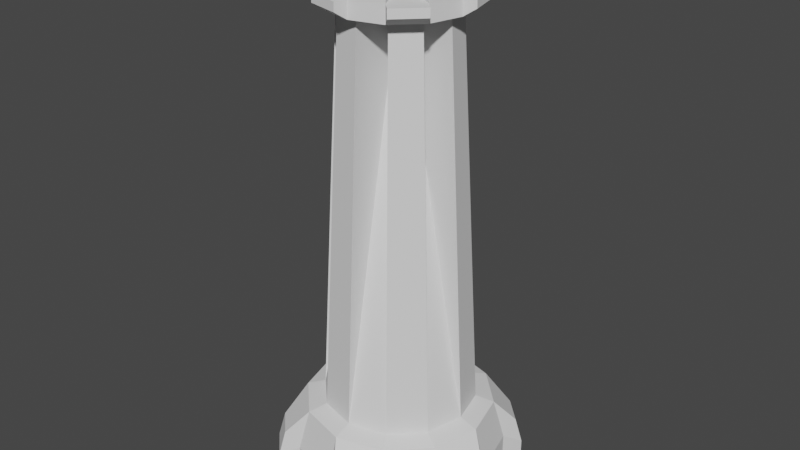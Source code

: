 # Source: wizardTowerReal.blend  (saved by Blender 2.80.75; exported with 4.5.12 LTS)
import bpy
from mathutils import Matrix  # noqa: F401  (used for matrix-valued properties, if any)

bpy.ops.wm.read_factory_settings(use_empty=True)
scene = bpy.context.scene
scene.name = 'Scene'

# ---- collections
col_collection = bpy.data.collections.new('Collection'); scene.collection.children.link(col_collection)

# ---- world
world_world = bpy.data.worlds.new('World'); scene.world = world_world
world_world.use_nodes = True; world_world.node_tree.nodes.clear()
_N = world_world.node_tree.nodes; _L = world_world.node_tree.links
n0 = _N.new('ShaderNodeOutputWorld'); n0.name = 'World Output'; n0.location = (300, 300)
n1 = _N.new('ShaderNodeBackground'); n1.name = 'Background'; n1.location = (10, 300)
n1.inputs[0].default_value = (0.05088, 0.05088, 0.05088, 1.0)
_L.new(n1.outputs[0], n0.inputs[0])
n0.is_active_output = True
world_world.color = (0.05088, 0.05088, 0.05088)
world_world.use_sun_shadow = False
world_world.sun_shadow_jitter_overblur = 0.0

# ---- meshes
me_cylinder_001 = bpy.data.meshes.new('Cylinder.001')
me_cylinder_001.from_pydata([(2.148e-09, 1.216, -2.014), (-1.168e-09, 0.8824, 4.261), (0.6081, 1.053, -2.014), (0.4412, 0.7642, 4.261), (1.053, 0.6081, -2.014), (0.7642, 0.4412, 4.261), (1.216, -2.309e-08, -2.014), (0.8824, -5.492e-08, 4.261), (1.053, -0.6081, -2.014), (0.7642, -0.4412, 4.261), (0.6081, -1.053, -2.014), (0.4412, -0.7642, 4.261), (1.858e-07, -1.216, -2.014), (1.321e-07, -0.8824, 4.261), (-0.6081, -1.053, -2.014), (-0.4412, -0.7642, 4.261), (-1.053, -0.6081, -2.014), (-0.7642, -0.4412, 4.261), (-1.216, -5.354e-07, -2.014), (-0.8824, -4.266e-07, 4.261), (-1.053, 0.6081, -2.014), (-0.7642, 0.4412, 4.261), (-0.6081, 1.053, -2.014), (-0.4412, 0.7642, 4.261), (1.195e-08, 1.508, -2.106), (0.7538, 1.306, -2.106), (1.306, 0.7538, -2.106), (1.508, 6.162e-09, -2.106), (1.306, -0.7538, -2.106), (0.7538, -1.306, -2.106), (2.396e-07, -1.508, -2.106), (-0.7538, -1.306, -2.106), (-1.306, -0.7538, -2.106), (-1.508, -6.288e-07, -2.106), (-1.306, 0.7538, -2.106), (-0.7538, 1.306, -2.106), (1.457e-08, 1.687, -2.758), (0.8437, 1.461, -2.758), (1.461, 0.8437, -2.758), (1.687, 2.683e-08, -2.758), (1.461, -0.8437, -2.758), (0.8437, -1.461, -2.758), (2.694e-07, -1.687, -2.758), (-0.8437, -1.461, -2.758), (-1.461, -0.8437, -2.758), (-1.687, -6.839e-07, -2.758), (-1.461, 0.8437, -2.758), (-0.8437, 1.461, -2.758), (1.457e-08, 1.687, -3.173), (0.8437, 1.461, -3.173), (1.461, 0.8437, -3.173), (1.687, 2.683e-08, -3.173), (1.461, -0.8437, -3.173), (0.8437, -1.461, -3.173), (2.694e-07, -1.687, -3.173), (-0.8437, -1.461, -3.173), (-1.461, -0.8437, -3.173), (-1.687, -6.839e-07, -3.173), (-1.461, 0.8437, -3.173), (-0.8437, 1.461, -3.173), (1.195e-08, 1.508, -2.106), (0.7538, 1.306, -2.106), (1.306, 0.7538, -2.106), (1.508, 6.162e-09, -2.106), (1.306, -0.7538, -2.106), (0.7538, -1.306, -2.106), (2.396e-07, -1.508, -2.106), (-0.7538, -1.306, -2.106), (-1.306, -0.7538, -2.106), (-1.508, -6.288e-07, -2.106), (-1.306, 0.7538, -2.106), (-0.7538, 1.306, -2.106), (1.457e-08, 1.687, -2.758), (0.8437, 1.461, -2.758), (1.461, 0.8437, -2.758), (1.687, 2.683e-08, -2.758), (1.461, -0.8437, -2.758), (0.8437, -1.461, -2.758), (2.694e-07, -1.687, -2.758), (-0.8437, -1.461, -2.758), (-1.461, -0.8437, -2.758), (-1.687, -6.839e-07, -2.758), (-1.461, 0.8437, -2.758), (-0.8437, 1.461, -2.758), (1.457e-08, 1.687, -3.173), (0.8437, 1.461, -3.173), (1.461, 0.8437, -3.173), (1.687, 2.683e-08, -3.173), (1.461, -0.8437, -3.173), (0.8437, -1.461, -3.173), (2.694e-07, -1.687, -3.173), (-0.8437, -1.461, -3.173), (-1.461, -0.8437, -3.173), (-1.687, -6.839e-07, -3.173), (-1.461, 0.8437, -3.173), (-0.8437, 1.461, -3.173), (1.487, 1.134, -2.581), (1.134, 1.487, -2.581), (1.73, -0.7222, -2.638), (1.859, -0.2397, -2.638), (0.2383, -1.854, -2.581), (0.7208, -1.725, -2.581), (-1.487, -1.134, -2.581), (-1.134, -1.487, -2.581), (-1.725, 0.7208, -2.581), (-1.854, 0.2383, -2.581), (-0.2383, 1.854, -2.581), (-0.7208, 1.725, -2.581), (1.587, 1.191, -2.999), (1.191, 1.587, -2.999), (1.83, -0.7797, -3.055), (1.975, -0.2397, -3.055), (0.2383, -1.97, -2.999), (0.7784, -1.825, -2.999), (-1.587, -1.191, -2.999), (-1.191, -1.587, -2.999), (-1.825, 0.7784, -2.999), (-1.97, 0.2383, -2.999), (-0.2383, 1.97, -2.999), (-0.7784, 1.825, -2.999), (1.587, 1.191, -3.264), (1.191, 1.587, -3.264), (1.83, -0.7797, -3.321), (1.975, -0.2397, -3.321), (0.2383, -1.97, -3.264), (0.7784, -1.825, -3.264), (-1.587, -1.191, -3.264), (-1.191, -1.587, -3.264), (-1.825, 0.7784, -3.264), (-1.97, 0.2383, -3.264), (-0.2383, 1.97, -3.264), (-0.7784, 1.825, -3.264), (1.83, -0.7797, -3.321), (1.975, -0.2397, -3.321), (-4.018e-09, 1.053, 4.261), (0.5264, 0.9118, 4.261), (0.9118, 0.5264, 4.261), (1.053, -3.716e-08, 4.261), (0.9118, -0.5264, 4.261), (0.5264, -0.9118, 4.261), (1.55e-07, -1.053, 4.261), (-0.5264, -0.9118, 4.261), (-0.9118, -0.5264, 4.261), (-1.053, -4.806e-07, 4.261), (-0.9118, 0.5264, 4.261), (-0.5264, 0.9118, 4.261), (3.256e-09, 1.047, 4.524), (0.5237, 0.907, 4.524), (0.907, 0.5237, 4.524), (1.047, -3.641e-08, 4.524), (0.907, -0.5237, 4.524), (0.5237, -0.907, 4.524), (1.614e-07, -1.047, 4.524), (-0.5237, -0.907, 4.524), (-0.907, -0.5237, 4.524), (-1.047, -4.776e-07, 4.524), (-0.907, 0.5237, 4.524), (-0.5237, 0.907, 4.524), (-1.157e-09, 0.8234, 4.524), (0.4117, 0.7131, 4.524), (0.7131, 0.4117, 4.524), (0.8234, -6.048e-08, 4.524), (0.7131, -0.4117, 4.524), (0.4117, -0.7131, 4.524), (1.232e-07, -0.8234, 4.524), (-0.4117, -0.7131, 4.524), (-0.7131, -0.4117, 4.524), (-0.8234, -4.073e-07, 4.524), (-0.7131, 0.4117, 4.524), (-0.4117, 0.7131, 4.524), (9.934e-09, -1.589e-07, 4.524), (0.5237, 0.907, 4.887), (0.907, 0.5237, 4.887), (1.047, -3.641e-08, 4.887), (0.907, -0.5237, 4.887), (0.5237, -0.907, 4.887), (1.614e-07, -1.047, 4.887), (-0.5237, -0.907, 4.887), (-0.907, -0.5237, 4.887), (-1.047, -4.776e-07, 4.887), (-0.907, 0.5237, 4.887), (-0.5237, 0.907, 4.887), (3.256e-09, 1.047, 4.887), (0.4117, 0.7131, 4.887), (0.7131, 0.4117, 4.887), (0.8234, -6.048e-08, 4.887), (0.7131, -0.4117, 4.887), (0.4117, -0.7131, 4.887), (1.232e-07, -0.8234, 4.887), (-0.4117, -0.7131, 4.887), (-0.7131, -0.4117, 4.887), (-0.8234, -4.073e-07, 4.887), (-0.7131, 0.4117, 4.887), (-0.4117, 0.7131, 4.887), (-1.157e-09, 0.8234, 4.887), (0.6351, 0.6477, 5.127), (0.6477, 0.6351, 5.127), (0.8785, -0.2261, 5.127), (0.8739, -0.2434, 5.127), (0.2434, -0.8739, 5.127), (0.2261, -0.8785, 5.127), (-0.6351, -0.6477, 5.127), (-0.6477, -0.6351, 5.127), (-0.8785, 0.2261, 5.127), (-0.8739, 0.2434, 5.127), (-0.2434, 0.8739, 5.127), (-0.2261, 0.8785, 5.127), (0.6314, 0.6413, 5.127), (0.6413, 0.6314, 5.127), (0.8711, -0.2261, 5.127), (0.8675, -0.2397, 5.127), (0.2397, -0.8675, 5.127), (0.2261, -0.8711, 5.127), (-0.6314, -0.6413, 5.127), (-0.6413, -0.6314, 5.127), (-0.8711, 0.2261, 5.127), (-0.8675, 0.2397, 5.127), (-0.2397, 0.8675, 5.127), (-0.2261, 0.8711, 5.127), (0.05152, 1.245, 4.391), (0.578, 1.104, 4.391), (1.104, 0.578, 4.391), (1.245, 0.05152, 4.391), (1.053, -0.6672, 4.391), (0.6672, -1.053, 4.391), (-0.05152, -1.245, 4.391), (-0.578, -1.104, 4.391), (-1.104, -0.578, 4.391), (-1.245, -0.05152, 4.391), (-1.053, 0.6672, 4.391), (-0.6672, 1.053, 4.391), (0.05152, 1.24, 4.528), (0.5752, 1.099, 4.528), (1.099, 0.5752, 4.528), (1.24, 0.05152, 4.528), (1.048, -0.6644, 4.528), (0.6644, -1.048, 4.528), (-0.05152, -1.24, 4.528), (-0.5752, -1.099, 4.528), (-1.099, -0.5752, 4.528), (-1.24, -0.05152, 4.528), (-1.048, 0.6644, 4.528), (-0.6644, 1.048, 4.528), (2.148e-09, 1.216, -2.014), (-1.168e-09, 0.8824, 4.261), (0.6081, 1.053, -2.014), (0.4412, 0.7642, 4.261), (1.053, 0.6081, -2.014), (0.7642, 0.4412, 4.261), (1.216, -2.309e-08, -2.014), (0.8824, -5.492e-08, 4.261), (1.053, -0.6081, -2.014), (0.7642, -0.4412, 4.261), (0.6081, -1.053, -2.014), (0.4412, -0.7642, 4.261), (1.858e-07, -1.216, -2.014), (1.321e-07, -0.8824, 4.261), (-0.6081, -1.053, -2.014), (-0.4412, -0.7642, 4.261), (-1.053, -0.6081, -2.014), (-0.7642, -0.4412, 4.261), (-1.216, -5.354e-07, -2.014), (-0.8824, -4.266e-07, 4.261), (-1.053, 0.6081, -2.014), (-0.7642, 0.4412, 4.261), (-0.6081, 1.053, -2.014), (-0.4412, 0.7642, 4.261), (0.6081, 1.053, -2.014), (2.148e-09, 1.216, -2.014), (-1.168e-09, 0.8824, 4.261), (0.4412, 0.7642, 4.261), (0.7642, 0.4412, 4.261), (1.053, 0.6081, -2.014), (1.216, -2.309e-08, -2.014), (0.8824, -5.492e-08, 4.261), (0.7642, -0.4412, 4.261), (1.053, -0.6081, -2.014), (0.6081, -1.053, -2.014), (0.4412, -0.7642, 4.261), (1.321e-07, -0.8824, 4.261), (1.858e-07, -1.216, -2.014), (-0.6081, -1.053, -2.014), (-0.4412, -0.7642, 4.261), (-0.7642, -0.4412, 4.261), (-1.053, -0.6081, -2.014), (-1.216, -5.354e-07, -2.014), (-0.8824, -4.266e-07, 4.261), (-0.7642, 0.4412, 4.261), (-1.053, 0.6081, -2.014), (-0.6081, 1.053, -2.014), (-0.4412, 0.7642, 4.261), (0.0, 0.0, 4.516)], [], [(15, 14, 281, 282), (5, 4, 291), (4, 5, 271, 272), (20, 18, 291), (10, 8, 276, 277), (23, 1, 291), (13, 15, 282, 279), (3, 5, 291), (19, 18, 285, 286), (18, 19, 291), (8, 9, 275, 276), (9, 8, 291), (4, 6, 27, 26), (20, 22, 35, 34), (2, 4, 26, 25), (18, 20, 34, 33), (16, 18, 33, 32), (14, 16, 32, 31), (12, 14, 31, 30), (10, 12, 30, 29), (8, 10, 29, 28), (6, 8, 28, 27), (22, 0, 24, 35), (0, 2, 25, 24), (41, 29, 101, 113), (26, 27, 39, 38), (33, 34, 104, 105), (30, 31, 43, 42), (5, 3, 135, 136), (34, 35, 47, 46), (24, 25, 37, 36), (38, 50, 120, 108), (28, 29, 41, 40), (42, 54, 124, 112), (31, 32, 102, 103), (32, 33, 45, 44), (32, 44, 114, 102), (38, 39, 51, 50), (53, 41, 113, 125), (42, 43, 55, 54), (52, 88, 132, 122), (46, 47, 59, 58), (36, 37, 49, 48), (37, 25, 97, 109), (40, 41, 53, 52), (23, 21, 144, 145), (29, 30, 100, 101), (44, 45, 57, 56), (36, 24, 60, 72), (30, 29, 65, 66), (59, 48, 84, 95), (25, 37, 73, 61), (46, 45, 81, 82), (53, 41, 77, 89), (32, 44, 80, 68), (32, 31, 67, 68), (42, 54, 90, 78), (36, 47, 83, 72), (50, 38, 74, 86), (49, 50, 86, 85), (34, 33, 69, 70), (41, 29, 65, 77), (39, 51, 87, 75), (30, 42, 78, 66), (57, 45, 81, 93), (24, 36, 118, 106), (24, 35, 71, 60), (38, 26, 62, 74), (46, 58, 94, 82), (38, 37, 73, 74), (27, 39, 75, 63), (43, 55, 91, 79), (53, 54, 90, 89), (45, 33, 69, 81), (40, 52, 88, 76), (40, 39, 75, 76), (34, 46, 82, 70), (47, 59, 95, 83), (26, 25, 61, 62), (55, 56, 92, 91), (31, 43, 79, 67), (48, 36, 72, 84), (42, 41, 77, 78), (28, 40, 76, 64), (37, 49, 85, 73), (28, 27, 63, 64), (57, 58, 94, 93), (35, 47, 83, 71), (44, 56, 92, 80), (44, 43, 79, 80), (101, 100, 112, 113), (105, 104, 116, 117), (99, 98, 110, 111), (103, 102, 114, 115), (107, 106, 118, 119), (97, 96, 108, 109), (113, 112, 124, 125), (117, 116, 128, 129), (111, 110, 122, 123), (115, 114, 126, 127), (119, 118, 130, 131), (109, 108, 120, 121), (123, 122, 132, 133), (51, 39, 111, 123), (30, 42, 112, 100), (57, 45, 117, 129), (35, 24, 106, 107), (26, 38, 108, 96), (46, 58, 128, 116), (39, 27, 99, 111), (55, 43, 115, 127), (7, 5, 136, 137), (45, 33, 105, 117), (40, 52, 122, 110), (34, 46, 116, 104), (59, 47, 119, 131), (25, 26, 96, 97), (1, 23, 145, 134), (43, 31, 103, 115), (36, 48, 130, 118), (28, 40, 110, 98), (49, 37, 109, 121), (27, 28, 98, 99), (9, 7, 137, 138), (11, 9, 138, 139), (47, 35, 107, 119), (87, 51, 123, 133), (44, 56, 126, 114), (21, 19, 143, 144), (3, 1, 134, 135), (19, 17, 142, 143), (17, 15, 141, 142), (15, 13, 140, 141), (13, 11, 139, 140), (140, 152, 237, 225), (150, 151, 236, 235), (144, 143, 155, 156), (153, 141, 226, 238), (138, 137, 149, 150), (156, 157, 242, 241), (142, 141, 153, 154), (139, 138, 223, 224), (134, 145, 157, 146), (136, 135, 147, 148), (155, 143, 228, 240), (140, 139, 151, 152), (146, 157, 181, 182), (149, 148, 160, 161), (167, 168, 192, 191), (153, 152, 164, 165), (150, 149, 173, 174), (157, 156, 168, 169), (147, 146, 158, 159), (168, 156, 180, 192), (151, 150, 162, 163), (159, 160, 184, 183), (166, 154, 178, 190), (155, 154, 166, 167), (164, 163, 170), (161, 160, 170), (168, 167, 170), (165, 164, 170), (162, 161, 170), (169, 168, 170), (159, 158, 170), (166, 165, 170), (163, 162, 170), (158, 169, 170), (160, 159, 170), (167, 166, 170), (177, 189, 213, 201), (178, 177, 201, 202), (191, 192, 216, 215), (179, 191, 215, 203), (176, 175, 199, 200), (189, 190, 214, 213), (155, 167, 191, 179), (161, 162, 186, 185), (153, 165, 189, 177), (152, 151, 175, 176), (169, 158, 194, 193), (162, 150, 174, 186), (164, 152, 176, 188), (163, 164, 188, 187), (157, 169, 193, 181), (154, 153, 177, 178), (151, 163, 187, 175), (147, 159, 183, 171), (149, 161, 185, 173), (148, 147, 171, 172), (165, 166, 190, 189), (158, 146, 182, 194), (156, 155, 179, 180), (160, 148, 172, 184), (200, 199, 211, 212), (204, 203, 215, 216), (198, 197, 209, 210), (202, 201, 213, 214), (206, 205, 217, 218), (196, 195, 207, 208), (193, 194, 218, 217), (180, 179, 203, 204), (186, 174, 198, 210), (188, 176, 200, 212), (182, 181, 205, 206), (181, 193, 217, 205), (175, 187, 211, 199), (183, 184, 208, 207), (171, 183, 207, 195), (173, 185, 209, 197), (185, 186, 210, 209), (194, 182, 206, 218), (172, 171, 195, 196), (184, 172, 196, 208), (187, 188, 212, 211), (190, 178, 202, 214), (174, 173, 197, 198), (192, 180, 204, 216), (222, 221, 233, 234), (220, 219, 231, 232), (226, 225, 237, 238), (230, 229, 241, 242), (224, 223, 235, 236), (228, 227, 239, 240), (141, 140, 225, 226), (149, 137, 222, 234), (135, 134, 219, 220), (138, 150, 235, 223), (136, 148, 233, 221), (152, 153, 238, 237), (157, 145, 230, 242), (143, 142, 227, 228), (147, 135, 220, 232), (142, 154, 239, 227), (146, 147, 232, 231), (134, 146, 231, 219), (137, 136, 221, 222), (154, 155, 240, 239), (151, 139, 224, 236), (145, 144, 229, 230), (144, 156, 241, 229), (148, 149, 234, 233), (9, 8, 251, 252), (19, 18, 261, 262), (3, 5, 248, 246), (23, 1, 244, 266), (20, 18, 261, 263), (5, 4, 247, 248), (15, 14, 257, 258), (19, 21, 264, 262), (16, 14, 257, 259), (11, 10, 253, 254), (21, 20, 263, 264), (15, 17, 260, 258), (0, 1, 244, 243), (12, 10, 253, 255), (7, 6, 249, 250), (17, 16, 259, 260), (11, 13, 256, 254), (8, 6, 249, 251), (3, 2, 245, 246), (13, 12, 255, 256), (23, 22, 265, 266), (7, 9, 252, 250), (4, 2, 245, 247), (0, 22, 265, 243), (268, 269, 270, 267), (272, 271, 274, 273), (276, 275, 278, 277), (280, 279, 282, 281), (284, 283, 286, 285), (288, 287, 290, 289), (9, 11, 278, 275), (6, 4, 272, 273), (2, 0, 268, 267), (11, 10, 277, 278), (20, 21, 287, 288), (5, 7, 274, 271), (0, 1, 269, 268), (22, 20, 288, 289), (7, 6, 273, 274), (16, 17, 283, 284), (1, 3, 270, 269), (21, 23, 290, 287), (18, 16, 284, 285), (3, 2, 267, 270), (12, 13, 279, 280), (23, 22, 289, 290), (17, 19, 286, 283), (14, 12, 280, 281), (14, 15, 291), (19, 21, 291), (16, 14, 291), (10, 11, 291), (21, 20, 291), (15, 17, 291), (1, 0, 291), (12, 10, 291), (6, 7, 291), (17, 16, 291), (11, 13, 291), (8, 6, 291), (2, 3, 291), (13, 12, 291), (22, 23, 291), (7, 9, 291), (4, 2, 291), (0, 22, 291)])
_uv = me_cylinder_001.uv_layers.new(name='UVMap')
_uv.uv.foreach_set('vector', [0.4167, 1.0, 0.4167, 0.0, 0.4167, 0.0, 0.4167, 1.0, 0.8333, 1.0, 0.8333, 0.0, 0.8333, 1.0, 0.8333, 0.0, 0.8333, 1.0, 0.8333, 1.0, 0.8333, 0.0, 0.1667, 0.0, 0.25, 0.0, 0.1667, 0.0, 0.5833, 0.0, 0.6667, 0.0, 0.6667, 0.0, 0.5833, 0.0, 0.08333, 1.0, 7.451e-08, 1.0, 0.08333, 1.0, 0.5, 1.0, 0.4167, 1.0, 0.4167, 1.0, 0.5, 1.0, 0.9167, 1.0, 0.8333, 1.0, 0.9167, 1.0, 0.25, 1.0, 0.25, 0.0, 0.25, 0.0, 0.25, 1.0, 0.25, 0.0, 0.25, 1.0, 0.25, 0.0, 0.6667, 0.0, 0.6667, 1.0, 0.6667, 1.0, 0.6667, 0.0, 0.6667, 1.0, 0.6667, 0.0, 0.6667, 1.0, 0.8333, 0.0, 0.75, 0.0, 0.75, 0.0, 0.8333, 0.0, 0.1667, 0.0, 0.08333, 0.0, 0.08333, 0.0, 0.1667, 0.0, 0.9167, 0.0, 0.8333, 0.0, 0.8333, 0.0, 0.9167, 0.0, 0.25, 0.0, 0.1667, 0.0, 0.1667, 0.0, 0.25, 0.0, 0.3333, 0.0, 0.25, 0.0, 0.25, 0.0, 0.3333, 0.0, 0.4167, 0.0, 0.3333, 0.0, 0.3333, 0.0, 0.4167, 0.0, 0.5, 0.0, 0.4167, 0.0, 0.4167, 0.0, 0.5, 0.0, 0.5833, 0.0, 0.5, 0.0, 0.5, 0.0, 0.5833, 0.0, 0.6667, 0.0, 0.5833, 0.0, 0.5833, 0.0, 0.6667, 0.0, 0.75, 0.0, 0.6667, 0.0, 0.6667, 0.0, 0.75, 0.0, 0.08333, 0.0, 7.451e-08, 0.0, 7.451e-08, 0.0, 0.08333, 0.0, 1.0, 0.0, 0.9167, 0.0, 0.9167, 0.0, 1.0, 0.0, 0.5833, 0.0, 0.5833, 0.0, 0.5833, 0.0, 0.5833, 0.0, 0.8333, 0.0, 0.75, 0.0, 0.75, 0.0, 0.8333, 0.0, 0.25, 0.0, 0.1667, 0.0, 0.1667, 0.0, 0.25, 0.0, 0.5, 0.0, 0.4167, 0.0, 0.4167, 0.0, 0.5, 0.0, 0.8333, 1.0, 0.9167, 1.0, 0.9167, 1.0, 0.8333, 1.0, 0.1667, 0.0, 0.08333, 0.0, 0.08333, 0.0, 0.1667, 0.0, 1.0, 0.0, 0.9167, 0.0, 0.9167, 0.0, 1.0, 0.0, 0.8333, 0.0, 0.8333, 0.0, 0.8333, 0.0, 0.8333, 0.0, 0.6667, 0.0, 0.5833, 0.0, 0.5833, 0.0, 0.6667, 0.0, 0.5, 0.0, 0.5, 0.0, 0.5, 0.0, 0.5, 0.0, 0.4167, 0.0, 0.3333, 0.0, 0.3333, 0.0, 0.4167, 0.0, 0.3333, 0.0, 0.25, 0.0, 0.25, 0.0, 0.3333, 0.0, 0.3333, 0.0, 0.3333, 0.0, 0.3333, 0.0, 0.3333, 0.0, 0.8333, 0.0, 0.75, 0.0, 0.75, 0.0, 0.8333, 0.0, 0.5833, 0.0, 0.5833, 0.0, 0.5833, 0.0, 0.5833, 0.0, 0.5, 0.0, 0.4167, 0.0, 0.4167, 0.0, 0.5, 0.0, 0.6667, 0.0, 0.6667, 0.0, 0.6667, 0.0, 0.6667, 0.0, 0.1667, 0.0, 0.08333, 0.0, 0.08333, 0.0, 0.1667, 0.0, 1.0, 0.0, 0.9167, 0.0, 0.9167, 0.0, 1.0, 0.0, 0.9167, 0.0, 0.9167, 0.0, 0.9167, 0.0, 0.9167, 0.0, 0.6667, 0.0, 0.5833, 0.0, 0.5833, 0.0, 0.6667, 0.0, 0.08333, 1.0, 0.1667, 1.0, 0.1667, 1.0, 0.08333, 1.0, 0.5833, 0.0, 0.5, 0.0, 0.5, 0.0, 0.5833, 0.0, 0.3333, 0.0, 0.25, 0.0, 0.25, 0.0, 0.3333, 0.0, 1.0, 0.0, 1.0, 0.0, 1.0, 0.0, 1.0, 0.0, 0.5, 0.0, 0.5833, 0.0, 0.5833, 0.0, 0.5, 0.0, 0.08333, 0.0, 7.451e-08, 0.0, 7.451e-08, 0.0, 0.08333, 0.0, 0.9167, 0.0, 0.9167, 0.0, 0.9167, 0.0, 0.9167, 0.0, 0.1667, 0.0, 0.25, 0.0, 0.25, 0.0, 0.1667, 0.0, 0.5833, 0.0, 0.5833, 0.0, 0.5833, 0.0, 0.5833, 0.0, 0.3333, 0.0, 0.3333, 0.0, 0.3333, 0.0, 0.3333, 0.0, 0.3333, 0.0, 0.4167, 0.0, 0.4167, 0.0, 0.3333, 0.0, 0.5, 0.0, 0.5, 0.0, 0.5, 0.0, 0.5, 0.0, 7.451e-08, 0.0, 0.08333, 0.0, 0.08333, 0.0, 7.451e-08, 0.0, 0.8333, 0.0, 0.8333, 0.0, 0.8333, 0.0, 0.8333, 0.0, 0.9167, 0.0, 0.8333, 0.0, 0.8333, 0.0, 0.9167, 0.0, 0.1667, 0.0, 0.25, 0.0, 0.25, 0.0, 0.1667, 0.0, 0.5833, 0.0, 0.5833, 0.0, 0.5833, 0.0, 0.5833, 0.0, 0.75, 0.0, 0.75, 0.0, 0.75, 0.0, 0.75, 0.0, 0.5, 0.0, 0.5, 0.0, 0.5, 0.0, 0.5, 0.0, 0.25, 0.0, 0.25, 0.0, 0.25, 0.0, 0.25, 0.0, 1.0, 0.0, 1.0, 0.0, 1.0, 0.0, 1.0, 0.0, 7.451e-08, 0.0, 0.08333, 0.0, 0.08333, 0.0, 7.451e-08, 0.0, 0.8333, 0.0, 0.8333, 0.0, 0.8333, 0.0, 0.8333, 0.0, 0.1667, 0.0, 0.1667, 0.0, 0.1667, 0.0, 0.1667, 0.0, 0.8333, 0.0, 0.9167, 0.0, 0.9167, 0.0, 0.8333, 0.0, 0.75, 0.0, 0.75, 0.0, 0.75, 0.0, 0.75, 0.0, 0.4167, 0.0, 0.4167, 0.0, 0.4167, 0.0, 0.4167, 0.0, 0.5833, 0.0, 0.5, 0.0, 0.5, 0.0, 0.5833, 0.0, 0.25, 0.0, 0.25, 0.0, 0.25, 0.0, 0.25, 0.0, 0.6667, 0.0, 0.6667, 0.0, 0.6667, 0.0, 0.6667, 0.0, 0.6667, 0.0, 0.75, 0.0, 0.75, 0.0, 0.6667, 0.0, 0.1667, 0.0, 0.1667, 0.0, 0.1667, 0.0, 0.1667, 0.0, 0.08333, 0.0, 0.08333, 0.0, 0.08333, 0.0, 0.08333, 0.0, 0.8333, 0.0, 0.9167, 0.0, 0.9167, 0.0, 0.8333, 0.0, 0.4167, 0.0, 0.3333, 0.0, 0.3333, 0.0, 0.4167, 0.0, 0.4167, 0.0, 0.4167, 0.0, 0.4167, 0.0, 0.4167, 0.0, 1.0, 0.0, 1.0, 0.0, 1.0, 0.0, 1.0, 0.0, 0.5, 0.0, 0.5833, 0.0, 0.5833, 0.0, 0.5, 0.0, 0.6667, 0.0, 0.6667, 0.0, 0.6667, 0.0, 0.6667, 0.0, 0.9167, 0.0, 0.9167, 0.0, 0.9167, 0.0, 0.9167, 0.0, 0.6667, 0.0, 0.75, 0.0, 0.75, 0.0, 0.6667, 0.0, 0.25, 0.0, 0.1667, 0.0, 0.1667, 0.0, 0.25, 0.0, 0.08333, 0.0, 0.08333, 0.0, 0.08333, 0.0, 0.08333, 0.0, 0.3333, 0.0, 0.3333, 0.0, 0.3333, 0.0, 0.3333, 0.0, 0.3333, 0.0, 0.4167, 0.0, 0.4167, 0.0, 0.3333, 0.0, 0.5833, 0.0, 0.5, 0.0, 0.5, 0.0, 0.5833, 0.0, 0.25, 0.0, 0.1667, 0.0, 0.1667, 0.0, 0.25, 0.0, 0.75, 0.0, 0.6667, 0.0, 0.6667, 0.0, 0.75, 0.0, 0.4167, 0.0, 0.3333, 0.0, 0.3333, 0.0, 0.4167, 0.0, 0.08333, 0.0, 7.451e-08, 0.0, 7.451e-08, 0.0, 0.08333, 0.0, 0.9167, 0.0, 0.8333, 0.0, 0.8333, 0.0, 0.9167, 0.0, 0.5833, 0.0, 0.5, 0.0, 0.5, 0.0, 0.5833, 0.0, 0.25, 0.0, 0.1667, 0.0, 0.1667, 0.0, 0.25, 0.0, 0.75, 0.0, 0.6667, 0.0, 0.6667, 0.0, 0.75, 0.0, 0.4167, 0.0, 0.3333, 0.0, 0.3333, 0.0, 0.4167, 0.0, 0.08333, 0.0, 7.451e-08, 0.0, 7.451e-08, 0.0, 0.08333, 0.0, 0.9167, 0.0, 0.8333, 0.0, 0.8333, 0.0, 0.9167, 0.0, 0.75, 0.0, 0.6667, 0.0, 0.6667, 0.0, 0.75, 0.0, 0.75, 0.0, 0.75, 0.0, 0.75, 0.0, 0.75, 0.0, 0.5, 0.0, 0.5, 0.0, 0.5, 0.0, 0.5, 0.0, 0.25, 0.0, 0.25, 0.0, 0.25, 0.0, 0.25, 0.0, 0.08333, 0.0, 7.451e-08, 0.0, 7.451e-08, 0.0, 0.08333, 0.0, 0.8333, 0.0, 0.8333, 0.0, 0.8333, 0.0, 0.8333, 0.0, 0.1667, 0.0, 0.1667, 0.0, 0.1667, 0.0, 0.1667, 0.0, 0.75, 0.0, 0.75, 0.0, 0.75, 0.0, 0.75, 0.0, 0.4167, 0.0, 0.4167, 0.0, 0.4167, 0.0, 0.4167, 0.0, 0.75, 1.0, 0.8333, 1.0, 0.8333, 1.0, 0.75, 1.0, 0.25, 0.0, 0.25, 0.0, 0.25, 0.0, 0.25, 0.0, 0.6667, 0.0, 0.6667, 0.0, 0.6667, 0.0, 0.6667, 0.0, 0.1667, 0.0, 0.1667, 0.0, 0.1667, 0.0, 0.1667, 0.0, 0.08333, 0.0, 0.08333, 0.0, 0.08333, 0.0, 0.08333, 0.0, 0.9167, 0.0, 0.8333, 0.0, 0.8333, 0.0, 0.9167, 0.0, 7.451e-08, 1.0, 0.08333, 1.0, 0.08333, 1.0, 7.451e-08, 1.0, 0.4167, 0.0, 0.4167, 0.0, 0.4167, 0.0, 0.4167, 0.0, 1.0, 0.0, 1.0, 0.0, 1.0, 0.0, 1.0, 0.0, 0.6667, 0.0, 0.6667, 0.0, 0.6667, 0.0, 0.6667, 0.0, 0.9167, 0.0, 0.9167, 0.0, 0.9167, 0.0, 0.9167, 0.0, 0.75, 0.0, 0.6667, 0.0, 0.6667, 0.0, 0.75, 0.0, 0.6667, 1.0, 0.75, 1.0, 0.75, 1.0, 0.6667, 1.0, 0.5833, 1.0, 0.6667, 1.0, 0.6667, 1.0, 0.5833, 1.0, 0.08333, 0.0, 0.08333, 0.0, 0.08333, 0.0, 0.08333, 0.0, 0.75, 0.0, 0.75, 0.0, 0.75, 0.0, 0.75, 0.0, 0.3333, 0.0, 0.3333, 0.0, 0.3333, 0.0, 0.3333, 0.0, 0.1667, 1.0, 0.25, 1.0, 0.25, 1.0, 0.1667, 1.0, 0.9167, 1.0, 1.0, 1.0, 1.0, 1.0, 0.9167, 1.0, 0.25, 1.0, 0.3333, 1.0, 0.3333, 1.0, 0.25, 1.0, 0.3333, 1.0, 0.4167, 1.0, 0.4167, 1.0, 0.3333, 1.0, 0.4167, 1.0, 0.5, 1.0, 0.5, 1.0, 0.4167, 1.0, 0.5, 1.0, 0.5833, 1.0, 0.5833, 1.0, 0.5, 1.0, 0.5, 1.0, 0.5, 1.0, 0.5, 1.0, 0.5, 1.0, 0.6667, 1.0, 0.5833, 1.0, 0.5833, 1.0, 0.6667, 1.0, 0.1667, 1.0, 0.25, 1.0, 0.25, 1.0, 0.1667, 1.0, 0.4167, 1.0, 0.4167, 1.0, 0.4167, 1.0, 0.4167, 1.0, 0.6667, 1.0, 0.75, 1.0, 0.75, 1.0, 0.6667, 1.0, 0.1667, 1.0, 0.08333, 1.0, 0.08333, 1.0, 0.1667, 1.0, 0.3333, 1.0, 0.4167, 1.0, 0.4167, 1.0, 0.3333, 1.0, 0.5833, 1.0, 0.6667, 1.0, 0.6667, 1.0, 0.5833, 1.0, 7.451e-08, 1.0, 0.08333, 1.0, 0.08333, 1.0, 7.451e-08, 1.0, 0.8333, 1.0, 0.9167, 1.0, 0.9167, 1.0, 0.8333, 1.0, 0.25, 1.0, 0.25, 1.0, 0.25, 1.0, 0.25, 1.0, 0.5, 1.0, 0.5833, 1.0, 0.5833, 1.0, 0.5, 1.0, 7.451e-08, 1.0, 0.08333, 1.0, 0.08333, 1.0, 7.451e-08, 1.0, 0.75, 1.0, 0.8333, 1.0, 0.8333, 1.0, 0.75, 1.0, 0.25, 1.0, 0.1667, 1.0, 0.1667, 1.0, 0.25, 1.0, 0.4167, 1.0, 0.5, 1.0, 0.5, 1.0, 0.4167, 1.0, 0.6667, 1.0, 0.75, 1.0, 0.75, 1.0, 0.6667, 1.0, 0.08333, 1.0, 0.1667, 1.0, 0.1667, 1.0, 0.08333, 1.0, 0.9167, 1.0, 1.0, 1.0, 1.0, 1.0, 0.9167, 1.0, 0.1667, 1.0, 0.1667, 1.0, 0.1667, 1.0, 0.1667, 1.0, 0.5833, 1.0, 0.6667, 1.0, 0.6667, 1.0, 0.5833, 1.0, 0.9167, 1.0, 0.8333, 1.0, 0.8333, 1.0, 0.9167, 1.0, 0.3333, 1.0, 0.3333, 1.0, 0.3333, 1.0, 0.3333, 1.0, 0.25, 1.0, 0.3333, 1.0, 0.3333, 1.0, 0.25, 1.0, 0.5, 1.0, 0.5833, 1.0, 0.5, 1.0, 0.75, 1.0, 0.8333, 1.0, 0.75, 1.0, 0.1667, 1.0, 0.25, 1.0, 0.1667, 1.0, 0.4167, 1.0, 0.5, 1.0, 0.4167, 1.0, 0.6667, 1.0, 0.75, 1.0, 0.6667, 1.0, 0.08333, 1.0, 0.1667, 1.0, 0.08333, 1.0, 0.9167, 1.0, 1.0, 1.0, 0.9167, 1.0, 0.3333, 1.0, 0.4167, 1.0, 0.3333, 1.0, 0.5833, 1.0, 0.6667, 1.0, 0.5833, 1.0, 7.451e-08, 1.0, 0.08333, 1.0, 7.451e-08, 1.0, 0.8333, 1.0, 0.9167, 1.0, 0.8333, 1.0, 0.25, 1.0, 0.3333, 1.0, 0.25, 1.0, 0.4167, 1.0, 0.4167, 1.0, 0.4167, 1.0, 0.4167, 1.0, 0.3333, 1.0, 0.4167, 1.0, 0.4167, 1.0, 0.3333, 1.0, 0.25, 1.0, 0.1667, 1.0, 0.1667, 1.0, 0.25, 1.0, 0.25, 1.0, 0.25, 1.0, 0.25, 1.0, 0.25, 1.0, 0.5, 1.0, 0.5833, 1.0, 0.5833, 1.0, 0.5, 1.0, 0.4167, 1.0, 0.3333, 1.0, 0.3333, 1.0, 0.4167, 1.0, 0.25, 1.0, 0.25, 1.0, 0.25, 1.0, 0.25, 1.0, 0.75, 1.0, 0.6667, 1.0, 0.6667, 1.0, 0.75, 1.0, 0.4167, 1.0, 0.4167, 1.0, 0.4167, 1.0, 0.4167, 1.0, 0.5, 1.0, 0.5833, 1.0, 0.5833, 1.0, 0.5, 1.0, 0.08333, 1.0, 7.451e-08, 1.0, 7.451e-08, 1.0, 0.08333, 1.0, 0.6667, 1.0, 0.6667, 1.0, 0.6667, 1.0, 0.6667, 1.0, 0.5, 1.0, 0.5, 1.0, 0.5, 1.0, 0.5, 1.0, 0.5833, 1.0, 0.5, 1.0, 0.5, 1.0, 0.5833, 1.0, 0.08333, 1.0, 0.08333, 1.0, 0.08333, 1.0, 0.08333, 1.0, 0.3333, 1.0, 0.4167, 1.0, 0.4167, 1.0, 0.3333, 1.0, 0.5833, 1.0, 0.5833, 1.0, 0.5833, 1.0, 0.5833, 1.0, 0.9167, 1.0, 0.9167, 1.0, 0.9167, 1.0, 0.9167, 1.0, 0.75, 1.0, 0.75, 1.0, 0.75, 1.0, 0.75, 1.0, 0.8333, 1.0, 0.9167, 1.0, 0.9167, 1.0, 0.8333, 1.0, 0.4167, 1.0, 0.3333, 1.0, 0.3333, 1.0, 0.4167, 1.0, 1.0, 1.0, 1.0, 1.0, 1.0, 1.0, 1.0, 1.0, 0.1667, 1.0, 0.25, 1.0, 0.25, 1.0, 0.1667, 1.0, 0.8333, 1.0, 0.8333, 1.0, 0.8333, 1.0, 0.8333, 1.0, 0.5, 1.0, 0.5833, 1.0, 0.5833, 1.0, 0.5, 1.0, 0.1667, 1.0, 0.25, 1.0, 0.25, 1.0, 0.1667, 1.0, 0.6667, 1.0, 0.75, 1.0, 0.75, 1.0, 0.6667, 1.0, 0.3333, 1.0, 0.4167, 1.0, 0.4167, 1.0, 0.3333, 1.0, 7.451e-08, 1.0, 0.08333, 1.0, 0.08333, 1.0, 7.451e-08, 1.0, 0.8333, 1.0, 0.9167, 1.0, 0.9167, 1.0, 0.8333, 1.0, 0.08333, 1.0, 7.451e-08, 1.0, 7.451e-08, 1.0, 0.08333, 1.0, 0.1667, 1.0, 0.25, 1.0, 0.25, 1.0, 0.1667, 1.0, 0.6667, 1.0, 0.6667, 1.0, 0.6667, 1.0, 0.6667, 1.0, 0.5, 1.0, 0.5, 1.0, 0.5, 1.0, 0.5, 1.0, 7.451e-08, 1.0, 0.08333, 1.0, 0.08333, 1.0, 7.451e-08, 1.0, 0.08333, 1.0, 0.08333, 1.0, 0.08333, 1.0, 0.08333, 1.0, 0.5833, 1.0, 0.5833, 1.0, 0.5833, 1.0, 0.5833, 1.0, 0.9167, 1.0, 0.8333, 1.0, 0.8333, 1.0, 0.9167, 1.0, 0.9167, 1.0, 0.9167, 1.0, 0.9167, 1.0, 0.9167, 1.0, 0.75, 1.0, 0.75, 1.0, 0.75, 1.0, 0.75, 1.0, 0.75, 1.0, 0.6667, 1.0, 0.6667, 1.0, 0.75, 1.0, 1.0, 1.0, 1.0, 1.0, 1.0, 1.0, 1.0, 1.0, 0.8333, 1.0, 0.9167, 1.0, 0.9167, 1.0, 0.8333, 1.0, 0.8333, 1.0, 0.8333, 1.0, 0.8333, 1.0, 0.8333, 1.0, 0.5833, 1.0, 0.5, 1.0, 0.5, 1.0, 0.5833, 1.0, 0.3333, 1.0, 0.3333, 1.0, 0.3333, 1.0, 0.3333, 1.0, 0.6667, 1.0, 0.75, 1.0, 0.75, 1.0, 0.6667, 1.0, 0.1667, 1.0, 0.1667, 1.0, 0.1667, 1.0, 0.1667, 1.0, 0.75, 1.0, 0.8333, 1.0, 0.8333, 1.0, 0.75, 1.0, 0.9167, 1.0, 1.0, 1.0, 1.0, 1.0, 0.9167, 1.0, 0.4167, 1.0, 0.5, 1.0, 0.5, 1.0, 0.4167, 1.0, 0.08333, 1.0, 0.1667, 1.0, 0.1667, 1.0, 0.08333, 1.0, 0.5833, 1.0, 0.6667, 1.0, 0.6667, 1.0, 0.5833, 1.0, 0.25, 1.0, 0.3333, 1.0, 0.3333, 1.0, 0.25, 1.0, 0.4167, 1.0, 0.5, 1.0, 0.5, 1.0, 0.4167, 1.0, 0.75, 1.0, 0.75, 1.0, 0.75, 1.0, 0.75, 1.0, 0.9167, 1.0, 1.0, 1.0, 1.0, 1.0, 0.9167, 1.0, 0.6667, 1.0, 0.6667, 1.0, 0.6667, 1.0, 0.6667, 1.0, 0.8333, 1.0, 0.8333, 1.0, 0.8333, 1.0, 0.8333, 1.0, 0.5, 1.0, 0.4167, 1.0, 0.4167, 1.0, 0.5, 1.0, 0.08333, 1.0, 0.08333, 1.0, 0.08333, 1.0, 0.08333, 1.0, 0.25, 1.0, 0.3333, 1.0, 0.3333, 1.0, 0.25, 1.0, 0.9167, 1.0, 0.9167, 1.0, 0.9167, 1.0, 0.9167, 1.0, 0.3333, 1.0, 0.3333, 1.0, 0.3333, 1.0, 0.3333, 1.0, 1.0, 1.0, 0.9167, 1.0, 0.9167, 1.0, 1.0, 1.0, 7.451e-08, 1.0, 7.451e-08, 1.0, 7.451e-08, 1.0, 7.451e-08, 1.0, 0.75, 1.0, 0.8333, 1.0, 0.8333, 1.0, 0.75, 1.0, 0.3333, 1.0, 0.25, 1.0, 0.25, 1.0, 0.3333, 1.0, 0.5833, 1.0, 0.5833, 1.0, 0.5833, 1.0, 0.5833, 1.0, 0.08333, 1.0, 0.1667, 1.0, 0.1667, 1.0, 0.08333, 1.0, 0.1667, 1.0, 0.1667, 1.0, 0.1667, 1.0, 0.1667, 1.0, 0.8333, 1.0, 0.75, 1.0, 0.75, 1.0, 0.8333, 1.0, 0.6667, 1.0, 0.6667, 0.0, 0.6667, 0.0, 0.6667, 1.0, 0.25, 1.0, 0.25, 0.0, 0.25, 0.0, 0.25, 1.0, 0.9167, 1.0, 0.8333, 1.0, 0.8333, 1.0, 0.9167, 1.0, 0.08333, 1.0, 7.451e-08, 1.0, 7.451e-08, 1.0, 0.08333, 1.0, 0.1667, 0.0, 0.25, 0.0, 0.25, 0.0, 0.1667, 0.0, 0.8333, 1.0, 0.8333, 0.0, 0.8333, 0.0, 0.8333, 1.0, 0.4167, 1.0, 0.4167, 0.0, 0.4167, 0.0, 0.4167, 1.0, 0.25, 1.0, 0.1667, 1.0, 0.1667, 1.0, 0.25, 1.0, 0.3333, 0.0, 0.4167, 0.0, 0.4167, 0.0, 0.3333, 0.0, 0.5833, 1.0, 0.5833, 0.0, 0.5833, 0.0, 0.5833, 1.0, 0.1667, 1.0, 0.1667, 0.0, 0.1667, 0.0, 0.1667, 1.0, 0.4167, 1.0, 0.3333, 1.0, 0.3333, 1.0, 0.4167, 1.0, 1.0, 0.0, 1.0, 1.0, 1.0, 1.0, 1.0, 0.0, 0.5, 0.0, 0.5833, 0.0, 0.5833, 0.0, 0.5, 0.0, 0.75, 1.0, 0.75, 0.0, 0.75, 0.0, 0.75, 1.0, 0.3333, 1.0, 0.3333, 0.0, 0.3333, 0.0, 0.3333, 1.0, 0.5833, 1.0, 0.5, 1.0, 0.5, 1.0, 0.5833, 1.0, 0.6667, 0.0, 0.75, 0.0, 0.75, 0.0, 0.6667, 0.0, 0.9167, 1.0, 0.9167, 0.0, 0.9167, 0.0, 0.9167, 1.0, 0.5, 1.0, 0.5, 0.0, 0.5, 0.0, 0.5, 1.0, 0.08333, 1.0, 0.08333, 0.0, 0.08333, 0.0, 0.08333, 1.0, 0.75, 1.0, 0.6667, 1.0, 0.6667, 1.0, 0.75, 1.0, 0.8333, 0.0, 0.9167, 0.0, 0.9167, 0.0, 0.8333, 0.0, 7.451e-08, 0.0, 0.08333, 0.0, 0.08333, 0.0, 7.451e-08, 0.0, 1.0, 0.0, 1.0, 1.0, 0.9167, 1.0, 0.9167, 0.0, 0.8333, 0.0, 0.8333, 1.0, 0.75, 1.0, 0.75, 0.0, 0.6667, 0.0, 0.6667, 1.0, 0.5833, 1.0, 0.5833, 0.0, 0.5, 0.0, 0.5, 1.0, 0.4167, 1.0, 0.4167, 0.0, 0.3333, 0.0, 0.3333, 1.0, 0.25, 1.0, 0.25, 0.0, 0.1667, 0.0, 0.1667, 1.0, 0.08333, 1.0, 0.08333, 0.0, 0.6667, 1.0, 0.5833, 1.0, 0.5833, 1.0, 0.6667, 1.0, 0.75, 0.0, 0.8333, 0.0, 0.8333, 0.0, 0.75, 0.0, 0.9167, 0.0, 1.0, 0.0, 1.0, 0.0, 0.9167, 0.0, 0.5833, 1.0, 0.5833, 0.0, 0.5833, 0.0, 0.5833, 1.0, 0.1667, 0.0, 0.1667, 1.0, 0.1667, 1.0, 0.1667, 0.0, 0.8333, 1.0, 0.75, 1.0, 0.75, 1.0, 0.8333, 1.0, 7.451e-08, 0.0, 7.451e-08, 1.0, 7.451e-08, 1.0, 7.451e-08, 0.0, 0.08333, 0.0, 0.1667, 0.0, 0.1667, 0.0, 0.08333, 0.0, 0.75, 1.0, 0.75, 0.0, 0.75, 0.0, 0.75, 1.0, 0.3333, 0.0, 0.3333, 1.0, 0.3333, 1.0, 0.3333, 0.0, 1.0, 1.0, 0.9167, 1.0, 0.9167, 1.0, 1.0, 1.0, 0.1667, 1.0, 0.08333, 1.0, 0.08333, 1.0, 0.1667, 1.0, 0.25, 0.0, 0.3333, 0.0, 0.3333, 0.0, 0.25, 0.0, 0.9167, 1.0, 0.9167, 0.0, 0.9167, 0.0, 0.9167, 1.0, 0.5, 0.0, 0.5, 1.0, 0.5, 1.0, 0.5, 0.0, 0.08333, 1.0, 0.08333, 0.0, 0.08333, 0.0, 0.08333, 1.0, 0.3333, 1.0, 0.25, 1.0, 0.25, 1.0, 0.3333, 1.0, 0.4167, 0.0, 0.5, 0.0, 0.5, 0.0, 0.4167, 0.0, 0.4167, 0.0, 0.4167, 1.0, 0.4167, 0.0, 0.25, 1.0, 0.1667, 1.0, 0.25, 1.0, 0.3333, 0.0, 0.4167, 0.0, 0.3333, 0.0, 0.5833, 0.0, 0.5833, 1.0, 0.5833, 0.0, 0.1667, 1.0, 0.1667, 0.0, 0.1667, 1.0, 0.4167, 1.0, 0.3333, 1.0, 0.4167, 1.0, 1.0, 1.0, 1.0, 0.0, 1.0, 1.0, 0.5, 0.0, 0.5833, 0.0, 0.5, 0.0, 0.75, 0.0, 0.75, 1.0, 0.75, 0.0, 0.3333, 1.0, 0.3333, 0.0, 0.3333, 1.0, 0.5833, 1.0, 0.5, 1.0, 0.5833, 1.0, 0.6667, 0.0, 0.75, 0.0, 0.6667, 0.0, 0.9167, 0.0, 0.9167, 1.0, 0.9167, 0.0, 0.5, 1.0, 0.5, 0.0, 0.5, 1.0, 0.08333, 0.0, 0.08333, 1.0, 0.08333, 0.0, 0.75, 1.0, 0.6667, 1.0, 0.75, 1.0, 0.8333, 0.0, 0.9167, 0.0, 0.8333, 0.0, 7.451e-08, 0.0, 0.08333, 0.0, 7.451e-08, 0.0])
me_cylinder_001.use_remesh_preserve_volume = False
me_cylinder_001.use_remesh_preserve_attributes = False
me_cylinder_001.use_mirror_vertex_groups = False
me_cylinder_001.update()

# ---- objects
ob_cylinder = bpy.data.objects.new('Cylinder', me_cylinder_001)

# ---- transforms, parenting, visibility, modifiers, constraints
ob_cylinder.location = (0.0, 0.0, 2.106)
ob_cylinder.lineart.crease_threshold = 0.0

# ---- collection membership
col_collection.objects.link(ob_cylinder)

# ---- scene / render settings (as saved in the file)
scene.frame_start = 1; scene.frame_end = 250; scene.frame_set(1)
scene.render.engine = 'BLENDER_EEVEE_NEXT'
scene.cycles.use_denoising = False
scene.cycles.samples = 128
scene.cycles.sampling_pattern = 'TABULATED_SOBOL'
scene.cycles.use_adaptive_sampling = False
scene.cycles.use_light_tree = False
scene.view_settings.view_transform = 'Filmic'
bpy.context.view_layer.update()

# ---- added for rendering (the .blend has no active camera and no usable light): camera, sun
cam_auto = bpy.data.cameras.new('AutoCamera')
cam_auto.lens = 50.0
cam_auto.sensor_width = 36.0
cam_auto.clip_end = 1000.0
ob_auto_camera = bpy.data.objects.new('AutoCamera', cam_auto)
scene.collection.objects.link(ob_auto_camera)
ob_auto_camera.location = (9.36713, -11.2375, 10.5012)
ob_auto_camera.rotation_euler = (1.09748, -7.21219e-08, 0.694738)
scene.camera = ob_auto_camera
light_auto_sun = bpy.data.lights.new('AutoSun', 'SUN')
light_auto_sun.energy = 3.0
light_auto_sun.angle = 0.0523599
ob_auto_sun = bpy.data.objects.new('AutoSun', light_auto_sun)
scene.collection.objects.link(ob_auto_sun)
ob_auto_sun.rotation_euler = (0.872665, 0.174533, 0.523599)
bpy.context.view_layer.update()
